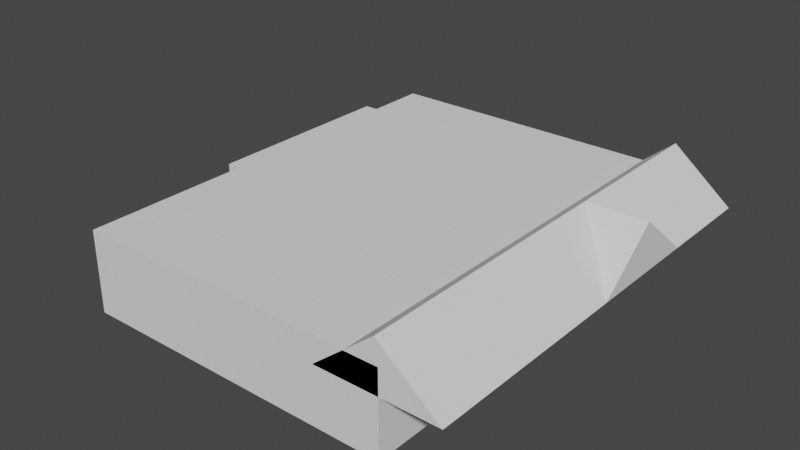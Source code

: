 # Source: BicycleShop.blend  (saved by Blender 3.3.6; exported with 4.5.12 LTS)
import bpy
from mathutils import Matrix  # noqa: F401  (used for matrix-valued properties, if any)

bpy.ops.wm.read_factory_settings(use_empty=True)
scene = bpy.context.scene
scene.name = 'Scene'

# ---- collections
col_collection = bpy.data.collections.new('Collection'); scene.collection.children.link(col_collection)

# ---- world
world_world = bpy.data.worlds.new('World'); scene.world = world_world
world_world.use_nodes = True; world_world.node_tree.nodes.clear()
_N = world_world.node_tree.nodes; _L = world_world.node_tree.links
n0 = _N.new('ShaderNodeOutputWorld'); n0.name = 'World Output'; n0.location = (300, 300)
n1 = _N.new('ShaderNodeBackground'); n1.name = 'Background'; n1.location = (10, 300)
n1.inputs[0].default_value = (0.05088, 0.05088, 0.05088, 1.0)
_L.new(n1.outputs[0], n0.inputs[0])
n0.is_active_output = True
world_world.color = (0.05088, 0.05088, 0.05088)
world_world.use_sun_shadow = False
world_world.sun_shadow_jitter_overblur = 0.0

# ---- meshes
me_cube = bpy.data.meshes.new('Cube')
me_cube.from_pydata([(6.941, -9.339, -1.778), (6.941, -9.339, 1.778), (6.941, 9.339, -1.778), (6.941, 9.339, 1.778), (4.166, 9.339, -1.778), (4.166, 9.339, 1.778), (4.166, -9.339, -1.778), (4.166, -9.339, 1.778)], [], [(4, 5, 3, 2), (2, 3, 1, 0), (4, 2, 0, 6), (0, 1, 7, 6)])
_uv = me_cube.uv_layers.new(name='UVMap')
_uv.uv.foreach_set('vector', [0.1026, 0.6084, 0.003487, 0.6084, 0.003487, 0.5311, 0.1026, 0.5311, 0.9965, 0.5241, 0.8974, 0.5241, 0.8974, 0.003487, 0.9965, 0.003487, 0.08083, 0.5241, 0.003487, 0.5241, 0.003487, 0.003487, 0.08083, 0.003487, 0.2087, 0.918, 0.1096, 0.918, 0.1096, 0.8406, 0.2087, 0.8406])
me_cube.update()
me_cube_001 = bpy.data.meshes.new('Cube.001')
me_cube_001.from_pydata([(-1.304, -4.615, -1.195), (-1.304, -4.615, 1.195), (-1.304, 4.615, -1.195), (-1.304, 4.615, 1.195), (1.304, -4.615, -1.195), (1.304, -4.615, 1.195), (1.304, 4.615, -1.195), (1.304, 4.615, 1.195)], [], [(0, 1, 3, 2), (2, 3, 7, 6), (6, 7, 5, 4), (4, 5, 1, 0), (2, 6, 4, 0)])
_uv = me_cube_001.uv_layers.new(name='UVMap')
_uv.uv.foreach_set('vector', [0.996, 0.2289, 0.996, 0.4275, 0.2289, 0.4275, 0.2289, 0.2289, 0.2026, 0.996, 0.004023, 0.996, 0.004023, 0.7791, 0.2026, 0.7791, 0.996, 0.4356, 0.996, 0.6342, 0.2289, 0.6342, 0.2289, 0.4356, 0.4093, 0.996, 0.2107, 0.996, 0.2107, 0.7791, 0.4093, 0.7791, 0.2209, 0.7711, 0.004023, 0.7711, 0.004023, 0.004023, 0.2209, 0.004023])
me_cube_001.update()
me_cube_002 = bpy.data.meshes.new('Cube.002')
me_cube_002.from_pydata([(-2.623, -9.44, -1.067), (0.0, -9.44, 1.067), (-2.623, 9.44, -1.067), (0.0, 9.44, 1.067), (2.623, -9.44, -1.067), (0.0, -9.44, 1.067), (2.623, 9.44, -1.067), (0.0, 9.44, 1.067)], [], [(2, 3, 7, 6), (4, 5, 1, 0), (2, 6, 4, 0), (7, 3, 1, 5)])
me_cube_002.polygons.foreach_set('use_smooth', [0, 0, 0, 1])
_uv = me_cube_002.uv_layers.new(name='UVMap')
_uv.uv.foreach_set('vector', [0.6558, 0.003432, 0.768, 0.1414, 0.768, 0.1414, 0.6558, 0.2794, 0.6558, 0.2863, 0.768, 0.4243, 0.768, 0.4243, 0.6558, 0.5623, 0.2794, 0.9966, 0.003432, 0.9966, 0.003432, 0.003432, 0.2794, 0.003432, 0.6558, 0.5691, 0.6558, 0.5691, 0.6558, 0.5691, 0.6558, 0.5691])
me_cube_002.update()
me_cube_002.normals_split_custom_set([tuple(v) for v in zip(*[iter([0.0, 1.0, 3.407e-07, 0.0, 1.0, 3.407e-07, 0.0, 1.0, 3.407e-07, 0.0, 1.0, 3.407e-07, 0.0, -1.0, 3.407e-07, 0.0, -1.0, 3.407e-07, 0.0, -1.0, 3.407e-07, 0.0, -1.0, 3.407e-07, 0.0, 0.0, -1.0, 0.0, 0.0, -1.0, 0.0, 0.0, -1.0, 0.0, 0.0, -1.0, 0.0, 0.0, 1.0, 0.0, 0.0, 1.0, 0.0, 0.0, 1.0, 0.0, 0.0, 1.0])] * 3)])
me_cube_003 = bpy.data.meshes.new('Cube.003')
me_cube_003.from_pydata([(2.638, -2.623, -1.067), (2.638, 0.0, 1.067), (2.638, 2.623, -1.067), (0.01428, 0.0, 1.067)], [], [(1, 0, 2), (0, 3, 2)])
_uv = me_cube_003.uv_layers.new(name='UVMap')
_uv.uv.foreach_set('vector', [0.2781, 0.3411, 0.003479, 0.6788, 0.003479, 0.003479, 0.2851, 0.5543, 0.2851, 0.003479, 0.8186, 0.1404])
me_cube_003.update()
me_cube_003.normals_split_custom_set([tuple(v) for v in zip(*[iter([1.0, 0.0, 0.0, 1.0, 0.0, 0.0, 1.0, 0.0, 0.0, -0.631, 0.0, -0.7758, -0.631, 0.0, -0.7758, -0.631, 0.0, -0.7758])] * 3)])
me_cube_004 = bpy.data.meshes.new('Cube.004')
me_cube_004.from_pydata([(-1.304, -4.615, 1.195), (-1.304, 4.615, 1.195), (1.304, -4.615, 1.195), (1.304, 4.615, 1.195)], [], [(3, 1, 0, 2)])
_uv = me_cube_004.uv_layers.new(name='UVMap')
_uv.uv.foreach_set('vector', [0.996, 0.004023, 0.996, 0.2209, 0.2289, 0.2209, 0.2289, 0.004023])
me_cube_004.update()
me_cube_005 = bpy.data.meshes.new('Cube.005')
me_cube_005.from_pydata([(-6.941, -9.339, 1.778), (-6.941, 9.339, 1.778), (6.941, -9.339, 1.778), (6.941, 9.339, 1.778)], [], [(3, 1, 0, 2)])
_uv = me_cube_005.uv_layers.new(name='UVMap')
_uv.uv.foreach_set('vector', [0.7843, 0.5241, 0.3974, 0.5241, 0.3974, 0.003487, 0.7843, 0.003487])
me_cube_005.update()
me_cube_006 = bpy.data.meshes.new('Cube.006')
me_cube_006.from_pydata([(-2.623, -9.44, -1.067), (0.0, -9.44, 1.067), (-2.623, 9.44, -1.067), (0.0, 9.44, 1.067), (2.623, -9.44, -1.067), (0.0, -9.44, 1.067), (2.623, 9.44, -1.067), (0.0, 9.44, 1.067)], [], [(0, 1, 3, 2), (6, 7, 5, 4)])
_uv = me_cube_006.uv_layers.new(name='UVMap')
_uv.uv.foreach_set('vector', [0.6489, 0.9966, 0.471, 0.9966, 0.471, 0.003432, 0.6489, 0.003432, 0.4642, 0.9966, 0.2863, 0.9966, 0.2863, 0.003432, 0.4642, 0.003432])
me_cube_006.update()
me_cube_006.normals_split_custom_set([tuple(v) for v in zip(*[iter([-0.631, 0.0, 0.7758, -0.631, 0.0, 0.7758, -0.631, 0.0, 0.7758, -0.631, 0.0, 0.7758, 0.631, 0.0, 0.7758, 0.631, 0.0, 0.7758, 0.631, 0.0, 0.7758, 0.631, 0.0, 0.7758])] * 3)])
me_cube_007 = bpy.data.meshes.new('Cube.007')
me_cube_007.from_pydata([(2.638, -2.623, -1.067), (2.638, 0.0, 1.067), (2.638, 2.623, -1.067), (0.01428, 0.0, 1.067)], [], [(0, 1, 3), (1, 2, 3)])
_uv = me_cube_007.uv_layers.new(name='UVMap')
_uv.uv.foreach_set('vector', [0.2851, 0.9965, 0.2851, 0.5613, 0.6227, 0.5613, 0.9673, 0.5613, 0.9673, 0.9965, 0.6297, 0.5613])
me_cube_007.update()
me_cube_007.normals_split_custom_set([tuple(v) for v in zip(*[iter([0.0, -0.631, 0.7758, 0.0, -0.631, 0.7758, 0.0, -0.631, 0.7758, 0.0, 0.631, 0.7758, 0.0, 0.631, 0.7758, 0.0, 0.631, 0.7758])] * 3)])
me_cube_008 = bpy.data.meshes.new('Cube.008')
me_cube_008.from_pydata([(-6.941, -9.339, -1.778), (-6.941, -9.339, 1.778), (-6.941, 9.339, -1.778), (-6.941, 9.339, 1.778), (4.166, 9.339, -1.778), (4.166, 9.339, 1.778), (4.166, -9.339, -1.778), (4.166, -9.339, 1.778)], [], [(0, 1, 3, 2), (6, 7, 1, 0), (2, 4, 6, 0), (2, 3, 5, 4)])
_uv = me_cube_008.uv_layers.new(name='UVMap')
_uv.uv.foreach_set('vector', [0.8904, 0.5241, 0.7913, 0.5241, 0.7913, 0.003487, 0.8904, 0.003487, 0.2087, 0.8406, 0.1096, 0.8406, 0.1096, 0.5311, 0.2087, 0.5311, 0.3904, 0.5241, 0.08083, 0.5241, 0.08083, 0.003487, 0.3904, 0.003487, 0.1026, 0.918, 0.003487, 0.918, 0.003487, 0.6084, 0.1026, 0.6084])
me_cube_008.update()

# ---- objects
ob_empty = bpy.data.objects.new('Empty', None)
ob_cube = bpy.data.objects.new('Cube', me_cube)
ob_cube_001 = bpy.data.objects.new('Cube.001', me_cube_001)
ob_cube_002 = bpy.data.objects.new('Cube.002', me_cube_002)
ob_cube_003 = bpy.data.objects.new('Cube.003', me_cube_003)
ob_cube_004 = bpy.data.objects.new('Cube.004', me_cube_004)
ob_cube_005 = bpy.data.objects.new('Cube.005', me_cube_005)
ob_cube_006 = bpy.data.objects.new('Cube.006', me_cube_006)
ob_cube_007 = bpy.data.objects.new('Cube.007', me_cube_007)
ob_cube_008 = bpy.data.objects.new('Cube.008', me_cube_008)

# ---- transforms, parenting, visibility, modifiers, constraints
ob_empty.location = (0.6072, -18.38, 0.0)
ob_empty.rotation_euler = (0.0, -0.0, -0.2506)
ob_empty.scale = (11.56, 11.56, 11.56)
ob_empty.empty_display_type = 'IMAGE'
ob_empty.empty_display_size = 5.0
ob_cube.location = (-0.9405, -6.173, 0.254)
ob_cube_001.location = (-9.186, -1.888, -0.3292)
ob_cube_002.location = (5.849, -6.072, 2.006)
ob_cube_003.location = (5.835, -3.667, 2.006)
ob_cube_004.location = (-9.186, -1.888, -0.3292)
ob_cube_005.location = (-0.9405, -6.173, 0.254)
ob_cube_006.location = (5.849, -6.072, 2.006)
ob_cube_007.location = (5.835, -3.667, 2.006)
ob_cube_008.location = (-0.9405, -6.173, 0.254)

# ---- collection membership
col_collection.objects.link(ob_empty)
col_collection.objects.link(ob_cube)
col_collection.objects.link(ob_cube_001)
col_collection.objects.link(ob_cube_002)
col_collection.objects.link(ob_cube_003)
col_collection.objects.link(ob_cube_004)
col_collection.objects.link(ob_cube_005)
col_collection.objects.link(ob_cube_006)
col_collection.objects.link(ob_cube_007)
col_collection.objects.link(ob_cube_008)

# ---- scene / render settings (as saved in the file)
scene.frame_start = 1; scene.frame_end = 250; scene.frame_set(1)
scene.render.engine = 'BLENDER_EEVEE_NEXT'
scene.cycles.sampling_pattern = 'TABULATED_SOBOL'
scene.cycles.use_light_tree = False
scene.view_settings.view_transform = 'Filmic'
bpy.context.view_layer.update()

# ---- added for rendering (the .blend has no active camera and no usable light): camera, sun
cam_auto = bpy.data.cameras.new('AutoCamera')
cam_auto.lens = 50.0
cam_auto.sensor_width = 36.0
cam_auto.clip_end = 1000.0
ob_auto_camera = bpy.data.objects.new('AutoCamera', cam_auto)
scene.collection.objects.link(ob_auto_camera)
ob_auto_camera.location = (24.1121, -36.217, 20.871)
ob_auto_camera.rotation_euler = (1.09748, -7.21219e-08, 0.694738)
scene.camera = ob_auto_camera
light_auto_sun = bpy.data.lights.new('AutoSun', 'SUN')
light_auto_sun.energy = 3.0
light_auto_sun.angle = 0.0523599
ob_auto_sun = bpy.data.objects.new('AutoSun', light_auto_sun)
scene.collection.objects.link(ob_auto_sun)
ob_auto_sun.rotation_euler = (0.872665, 0.174533, 0.523599)
bpy.context.view_layer.update()
